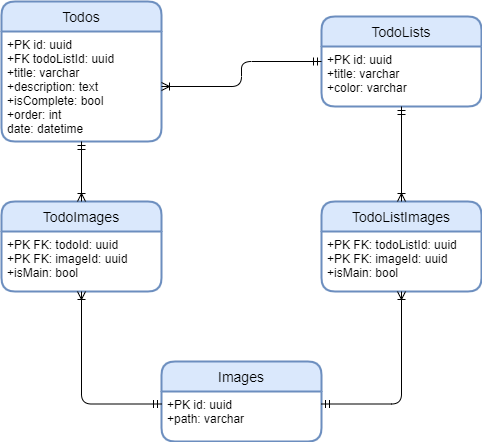

The diagram above was exported from draw.io. Its source (the exported page's mxGraphModel, read from the mxfile embedded in the PNG):
<mxGraphModel dx="304" dy="457" grid="1" gridSize="10" guides="1" tooltips="1" connect="1" arrows="1" fold="1" page="1" pageScale="1" pageWidth="827" pageHeight="1169" math="0" shadow="0">
  <root>
    <mxCell id="0" />
    <mxCell id="1" parent="0" />
    <mxCell id="2" value="Todos" style="swimlane;childLayout=stackLayout;horizontal=1;startSize=30;horizontalStack=0;rounded=1;fontSize=14;fontStyle=0;strokeWidth=2;resizeParent=0;resizeLast=1;shadow=0;dashed=0;align=center;fillColor=#dae8fc;strokeColor=#6c8ebf;" parent="1" vertex="1">
      <mxGeometry x="40" y="160" width="160" height="140" as="geometry" />
    </mxCell>
    <mxCell id="3" value="+PK id: uuid&#10;+FK todoListId: uuid&#10;+title: varchar&#10;+description: text&#10;+isComplete: bool&#10;+order: int&#10;date: datetime" style="align=left;strokeColor=none;fillColor=none;spacingLeft=4;fontSize=12;verticalAlign=top;resizable=0;rotatable=0;part=1;labelBackgroundColor=none;" parent="2" vertex="1">
      <mxGeometry y="30" width="160" height="110" as="geometry" />
    </mxCell>
    <mxCell id="4" value="TodoLists" style="swimlane;childLayout=stackLayout;horizontal=1;startSize=30;horizontalStack=0;rounded=1;fontSize=14;fontStyle=0;strokeWidth=2;resizeParent=0;resizeLast=1;shadow=0;dashed=0;align=center;fillColor=#dae8fc;strokeColor=#6c8ebf;" parent="1" vertex="1">
      <mxGeometry x="360" y="175" width="160" height="90" as="geometry" />
    </mxCell>
    <mxCell id="5" value="+PK id: uuid&#10;+title: varchar&#10;+color: varchar" style="align=left;strokeColor=none;fillColor=none;spacingLeft=4;fontSize=12;verticalAlign=top;resizable=0;rotatable=0;part=1;labelBackgroundColor=none;" parent="4" vertex="1">
      <mxGeometry y="30" width="160" height="60" as="geometry" />
    </mxCell>
    <mxCell id="6" value="Images" style="swimlane;childLayout=stackLayout;horizontal=1;startSize=30;horizontalStack=0;rounded=1;fontSize=14;fontStyle=0;strokeWidth=2;resizeParent=0;resizeLast=1;shadow=0;dashed=0;align=center;fillColor=#dae8fc;strokeColor=#6c8ebf;" parent="1" vertex="1">
      <mxGeometry x="200" y="520" width="160" height="80" as="geometry" />
    </mxCell>
    <mxCell id="7" value="+PK id: uuid&#10;+path: varchar" style="align=left;strokeColor=none;fillColor=none;spacingLeft=4;fontSize=12;verticalAlign=top;resizable=0;rotatable=0;part=1;labelBackgroundColor=none;" parent="6" vertex="1">
      <mxGeometry y="30" width="160" height="50" as="geometry" />
    </mxCell>
    <mxCell id="8" value="TodoImages" style="swimlane;childLayout=stackLayout;horizontal=1;startSize=30;horizontalStack=0;rounded=1;fontSize=14;fontStyle=0;strokeWidth=2;resizeParent=0;resizeLast=1;shadow=0;dashed=0;align=center;fillColor=#dae8fc;strokeColor=#6c8ebf;" parent="1" vertex="1">
      <mxGeometry x="40" y="360" width="160" height="90" as="geometry" />
    </mxCell>
    <mxCell id="9" value="+PK FK: todoId: uuid&#10;+PK FK: imageId: uuid&#10;+isMain: bool" style="align=left;strokeColor=none;fillColor=none;spacingLeft=4;fontSize=12;verticalAlign=top;resizable=0;rotatable=0;part=1;labelBackgroundColor=none;" parent="8" vertex="1">
      <mxGeometry y="30" width="160" height="60" as="geometry" />
    </mxCell>
    <mxCell id="10" value="TodoListImages" style="swimlane;childLayout=stackLayout;horizontal=1;startSize=30;horizontalStack=0;rounded=1;fontSize=14;fontStyle=0;strokeWidth=2;resizeParent=0;resizeLast=1;shadow=0;dashed=0;align=center;fillColor=#dae8fc;strokeColor=#6c8ebf;fillOpacity=100;container=0;" parent="1" vertex="1">
      <mxGeometry x="360" y="360" width="160" height="90" as="geometry" />
    </mxCell>
    <mxCell id="11" value="+PK FK: todoListId: uuid&#10;+PK FK: imageId: uuid&#10;+isMain: bool" style="align=left;strokeColor=none;fillColor=none;spacingLeft=4;fontSize=12;verticalAlign=top;resizable=0;rotatable=0;part=1;labelBackgroundColor=none;" parent="10" vertex="1">
      <mxGeometry y="30" width="160" height="60" as="geometry" />
    </mxCell>
    <mxCell id="12" style="edgeStyle=orthogonalEdgeStyle;html=1;entryX=0;entryY=0.25;entryDx=0;entryDy=0;endArrow=ERmandOne;endFill=0;startArrow=ERoneToMany;startFill=0;" parent="1" source="3" target="5" edge="1">
      <mxGeometry relative="1" as="geometry" />
    </mxCell>
    <mxCell id="13" style="edgeStyle=orthogonalEdgeStyle;html=1;startArrow=ERmandOne;startFill=0;endArrow=ERoneToMany;endFill=0;" parent="1" source="3" target="8" edge="1">
      <mxGeometry relative="1" as="geometry" />
    </mxCell>
    <mxCell id="14" style="edgeStyle=orthogonalEdgeStyle;html=1;entryX=0.5;entryY=1;entryDx=0;entryDy=0;startArrow=ERmandOne;startFill=0;endArrow=ERoneToMany;endFill=0;exitX=0;exitY=0.25;exitDx=0;exitDy=0;" parent="1" source="7" target="9" edge="1">
      <mxGeometry relative="1" as="geometry" />
    </mxCell>
    <mxCell id="15" style="edgeStyle=orthogonalEdgeStyle;html=1;entryX=0.5;entryY=1;entryDx=0;entryDy=0;startArrow=ERmandOne;startFill=0;endArrow=ERoneToMany;endFill=0;exitX=1;exitY=0.25;exitDx=0;exitDy=0;" parent="1" source="7" target="11" edge="1">
      <mxGeometry relative="1" as="geometry" />
    </mxCell>
    <mxCell id="16" style="edgeStyle=orthogonalEdgeStyle;html=1;entryX=0.5;entryY=0;entryDx=0;entryDy=0;startArrow=ERmandOne;startFill=0;endArrow=ERoneToMany;endFill=0;" parent="1" source="5" target="10" edge="1">
      <mxGeometry relative="1" as="geometry" />
    </mxCell>
  </root>
</mxGraphModel>